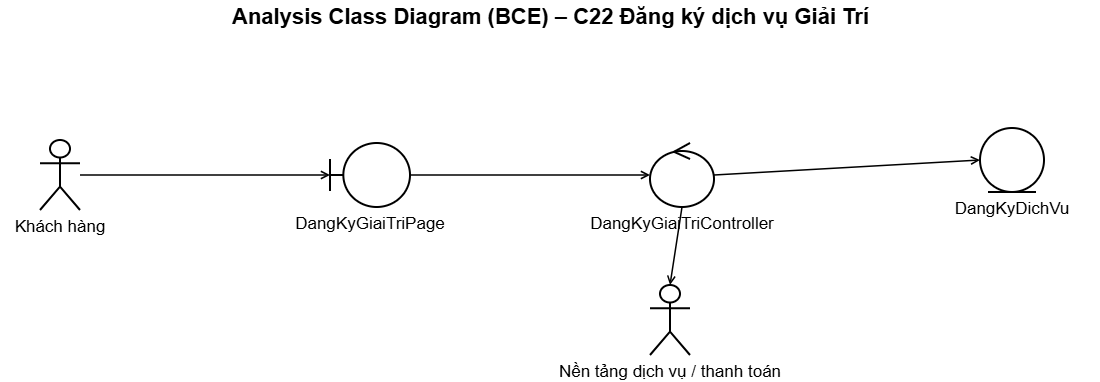

The diagram above was exported from draw.io. Its source (the exported page's mxGraphModel, read from the mxfile embedded in the PNG):
<mxGraphModel dx="1975" dy="1128" grid="0" gridSize="10" guides="1" tooltips="1" connect="1" arrows="1" fold="1" page="1" pageScale="1" pageWidth="1140" pageHeight="395" math="0" shadow="0">
  <root>
    <mxCell id="0" />
    <mxCell id="1" parent="0" />
    <mxCell id="c3" parent="1" style="text;html=1;align=center;verticalAlign=middle;fontSize=22;fontStyle=1;fontFamily=Helvetica" value="Analysis Class Diagram (BCE) – C22 Đăng ký dịch vụ Giải Trí" vertex="1">
      <mxGeometry height="34" width="1100" as="geometry" />
    </mxCell>
    <mxCell id="c4" parent="1" style="shape=umlActor;verticalLabelPosition=bottom;verticalAlign=top;html=1;outlineConnect=0;whiteSpace=wrap;strokeWidth=2;fontSize=17;fontFamily=Helvetica;labelWidth=260;labelPosition=center;align=center;" value="Khách hàng" vertex="1">
      <mxGeometry height="70" width="40" x="40" y="140" as="geometry" />
    </mxCell>
    <mxCell id="c5" parent="1" style="shape=umlBoundary;verticalLabelPosition=bottom;verticalAlign=top;html=1;outlineConnect=0;whiteSpace=wrap;strokeWidth=2;fontSize=17;fontFamily=Helvetica;labelWidth=260;labelPosition=center;align=center;" value="DangKyGiaiTriPage" vertex="1">
      <mxGeometry height="64" width="80" x="330" y="143" as="geometry" />
    </mxCell>
    <mxCell id="c6" parent="1" style="shape=umlControl;verticalLabelPosition=bottom;verticalAlign=top;html=1;outlineConnect=0;whiteSpace=wrap;strokeWidth=2;fontSize=17;fontFamily=Helvetica;labelWidth=260;labelPosition=center;align=center;" value="DangKyGiaiTriController" vertex="1">
      <mxGeometry height="64" width="64" x="650" y="143" as="geometry" />
    </mxCell>
    <mxCell id="c7" edge="1" parent="1" source="c4" style="html=1;endArrow=open;endFill=0;strokeWidth=1.5;exitX=1;exitY=0.5;entryX=0;entryY=0.5" target="c5" value="">
      <mxGeometry relative="1" as="geometry" />
    </mxCell>
    <mxCell id="c8" edge="1" parent="1" source="c5" style="html=1;endArrow=open;endFill=0;strokeWidth=1.5;exitX=1;exitY=0.5;entryX=0;entryY=0.5" target="c6" value="">
      <mxGeometry relative="1" as="geometry" />
    </mxCell>
    <mxCell id="c9" parent="1" style="shape=umlEntity;verticalLabelPosition=bottom;verticalAlign=top;html=1;outlineConnect=0;whiteSpace=wrap;strokeWidth=2;fontSize=17;fontFamily=Helvetica;labelWidth=260;labelPosition=center;align=center;" value="DangKyDichVu" vertex="1">
      <mxGeometry height="64" width="64" x="980" y="128" as="geometry" />
    </mxCell>
    <mxCell id="c10" edge="1" parent="1" source="c6" style="html=1;endArrow=open;endFill=0;strokeWidth=1.5;exitX=1;exitY=0.5;entryX=0;entryY=0.5" target="c9" value="">
      <mxGeometry relative="1" as="geometry" />
    </mxCell>
    <mxCell id="c11" parent="1" style="shape=umlActor;verticalLabelPosition=bottom;verticalAlign=top;html=1;outlineConnect=0;whiteSpace=wrap;strokeWidth=2;fontSize=17;fontFamily=Helvetica;labelWidth=260;labelPosition=center;align=center;" value="Nền tảng dịch vụ / thanh toán" vertex="1">
      <mxGeometry height="70" width="40" x="650" y="285" as="geometry" />
    </mxCell>
    <mxCell id="c12" edge="1" parent="1" source="c6" style="html=1;endArrow=open;endFill=0;strokeWidth=1.5;exitX=0.5;exitY=1;entryX=0.5;entryY=0" target="c11" value="">
      <mxGeometry relative="1" as="geometry" />
    </mxCell>
  </root>
</mxGraphModel>